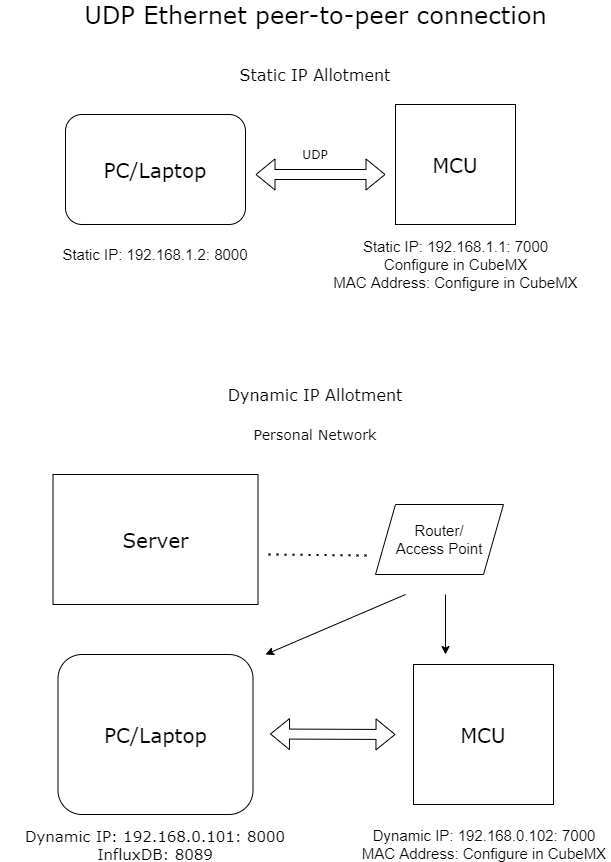

The diagram above was exported from draw.io. Its source (the exported page's mxGraphModel, read from the mxfile embedded in the PNG):
<mxGraphModel dx="1422" dy="794" grid="1" gridSize="10" guides="1" tooltips="1" connect="1" arrows="1" fold="1" page="1" pageScale="1" pageWidth="827" pageHeight="1169" math="0" shadow="0">
  <root>
    <mxCell id="0" />
    <mxCell id="1" parent="0" />
    <mxCell id="wiqzxTlA4vxJ4Lp7E2Xm-1" value="&lt;font face=&quot;Verdana&quot; style=&quot;font-size: 20px&quot;&gt;PC/Laptop&lt;/font&gt;" style="rounded=1;whiteSpace=wrap;html=1;" vertex="1" parent="1">
      <mxGeometry x="170" y="290" width="180" height="110" as="geometry" />
    </mxCell>
    <mxCell id="wiqzxTlA4vxJ4Lp7E2Xm-2" value="&lt;font style=&quot;font-size: 20px&quot; face=&quot;Verdana&quot;&gt;MCU&lt;/font&gt;" style="whiteSpace=wrap;html=1;aspect=fixed;" vertex="1" parent="1">
      <mxGeometry x="500" y="280" width="120" height="120" as="geometry" />
    </mxCell>
    <mxCell id="wiqzxTlA4vxJ4Lp7E2Xm-4" value="&lt;font style=&quot;font-size: 24px&quot; face=&quot;Verdana&quot;&gt;UDP Ethernet peer-to-peer connection&lt;/font&gt;" style="text;html=1;strokeColor=none;fillColor=none;align=center;verticalAlign=middle;whiteSpace=wrap;rounded=0;" vertex="1" parent="1">
      <mxGeometry x="165.5" y="180" width="509" height="20" as="geometry" />
    </mxCell>
    <mxCell id="wiqzxTlA4vxJ4Lp7E2Xm-5" value="&lt;font style=&quot;font-size: 15px&quot;&gt;Static IP: 192.168.1.2: 8000&lt;/font&gt;" style="text;html=1;strokeColor=none;fillColor=none;align=center;verticalAlign=middle;whiteSpace=wrap;rounded=0;" vertex="1" parent="1">
      <mxGeometry x="155" y="420" width="210" height="20" as="geometry" />
    </mxCell>
    <mxCell id="wiqzxTlA4vxJ4Lp7E2Xm-6" value="&lt;font style=&quot;font-size: 15px&quot;&gt;Static IP: 192.168.1.1: 7000&lt;br&gt;Configure in CubeMX&lt;br&gt;MAC Address: Configure in CubeMX&lt;br&gt;&lt;/font&gt;" style="text;html=1;strokeColor=none;fillColor=none;align=center;verticalAlign=middle;whiteSpace=wrap;rounded=0;" vertex="1" parent="1">
      <mxGeometry x="412.5" y="430" width="295" height="20" as="geometry" />
    </mxCell>
    <mxCell id="wiqzxTlA4vxJ4Lp7E2Xm-7" value="" style="shape=flexArrow;endArrow=classic;startArrow=classic;html=1;" edge="1" parent="1">
      <mxGeometry width="100" height="100" relative="1" as="geometry">
        <mxPoint x="360" y="350" as="sourcePoint" />
        <mxPoint x="490" y="350" as="targetPoint" />
      </mxGeometry>
    </mxCell>
    <mxCell id="wiqzxTlA4vxJ4Lp7E2Xm-8" value="&lt;font face=&quot;Verdana&quot;&gt;UDP&lt;/font&gt;" style="text;html=1;strokeColor=none;fillColor=none;align=center;verticalAlign=middle;whiteSpace=wrap;rounded=0;" vertex="1" parent="1">
      <mxGeometry x="400" y="320" width="40" height="20" as="geometry" />
    </mxCell>
    <mxCell id="wiqzxTlA4vxJ4Lp7E2Xm-10" value="&lt;font style=&quot;font-size: 16px&quot; face=&quot;Verdana&quot;&gt;Static IP Allotment&lt;/font&gt;" style="text;html=1;strokeColor=none;fillColor=none;align=center;verticalAlign=middle;whiteSpace=wrap;rounded=0;" vertex="1" parent="1">
      <mxGeometry x="322" y="240" width="196" height="20" as="geometry" />
    </mxCell>
    <mxCell id="wiqzxTlA4vxJ4Lp7E2Xm-11" value="&lt;font style=&quot;font-size: 16px&quot; face=&quot;Verdana&quot;&gt;Dynamic IP Allotment&lt;/font&gt;" style="text;html=1;strokeColor=none;fillColor=none;align=center;verticalAlign=middle;whiteSpace=wrap;rounded=0;" vertex="1" parent="1">
      <mxGeometry x="282" y="560" width="276" height="20" as="geometry" />
    </mxCell>
    <mxCell id="wiqzxTlA4vxJ4Lp7E2Xm-12" value="&lt;font style=&quot;font-size: 20px&quot; face=&quot;Verdana&quot;&gt;PC/Laptop&lt;/font&gt;" style="rounded=1;whiteSpace=wrap;html=1;" vertex="1" parent="1">
      <mxGeometry x="162.5" y="830" width="195" height="160" as="geometry" />
    </mxCell>
    <mxCell id="wiqzxTlA4vxJ4Lp7E2Xm-14" value="&lt;font style=&quot;font-size: 20px&quot; face=&quot;Verdana&quot;&gt;MCU&lt;/font&gt;" style="whiteSpace=wrap;html=1;aspect=fixed;" vertex="1" parent="1">
      <mxGeometry x="518" y="840" width="140" height="140" as="geometry" />
    </mxCell>
    <mxCell id="wiqzxTlA4vxJ4Lp7E2Xm-15" value="&lt;font face=&quot;Verdana&quot; style=&quot;font-size: 15px&quot;&gt;Dynamic IP: 192.168.0.101: 8000&lt;br&gt;InfluxDB: 8089&lt;br&gt;&lt;/font&gt;" style="text;html=1;strokeColor=none;fillColor=none;align=center;verticalAlign=middle;whiteSpace=wrap;rounded=0;" vertex="1" parent="1">
      <mxGeometry x="105" y="1010" width="310" height="20" as="geometry" />
    </mxCell>
    <mxCell id="wiqzxTlA4vxJ4Lp7E2Xm-16" value="" style="shape=flexArrow;endArrow=classic;startArrow=classic;html=1;" edge="1" parent="1">
      <mxGeometry width="100" height="100" relative="1" as="geometry">
        <mxPoint x="374.5" y="909.5" as="sourcePoint" />
        <mxPoint x="500" y="910" as="targetPoint" />
      </mxGeometry>
    </mxCell>
    <mxCell id="wiqzxTlA4vxJ4Lp7E2Xm-17" value="&lt;font style=&quot;font-size: 14px&quot; face=&quot;Verdana&quot;&gt;Personal Network&lt;/font&gt;" style="text;html=1;strokeColor=none;fillColor=none;align=center;verticalAlign=middle;whiteSpace=wrap;rounded=0;" vertex="1" parent="1">
      <mxGeometry x="305" y="600" width="230" height="20" as="geometry" />
    </mxCell>
    <mxCell id="wiqzxTlA4vxJ4Lp7E2Xm-18" value="&lt;font style=&quot;font-size: 15px&quot;&gt;Dynamic IP: 192.168.0.102: 7000&lt;br&gt;MAC Address: Configure in CubeMX&lt;br&gt;&lt;/font&gt;" style="text;html=1;strokeColor=none;fillColor=none;align=center;verticalAlign=middle;whiteSpace=wrap;rounded=0;" vertex="1" parent="1">
      <mxGeometry x="463" y="1010" width="252" height="20" as="geometry" />
    </mxCell>
    <mxCell id="wiqzxTlA4vxJ4Lp7E2Xm-21" value="&lt;font style=&quot;font-size: 20px&quot; face=&quot;Verdana&quot;&gt;Server&lt;/font&gt;" style="rounded=0;whiteSpace=wrap;html=1;" vertex="1" parent="1">
      <mxGeometry x="157.5" y="650" width="205" height="130" as="geometry" />
    </mxCell>
    <mxCell id="wiqzxTlA4vxJ4Lp7E2Xm-22" value="&lt;font style=&quot;font-size: 15px&quot;&gt;Router/&lt;br&gt;Access Point&lt;/font&gt;" style="shape=parallelogram;perimeter=parallelogramPerimeter;whiteSpace=wrap;html=1;fixedSize=1;" vertex="1" parent="1">
      <mxGeometry x="480" y="680" width="128" height="70" as="geometry" />
    </mxCell>
    <mxCell id="wiqzxTlA4vxJ4Lp7E2Xm-24" value="" style="endArrow=classic;html=1;" edge="1" parent="1">
      <mxGeometry width="50" height="50" relative="1" as="geometry">
        <mxPoint x="550" y="770" as="sourcePoint" />
        <mxPoint x="550" y="830" as="targetPoint" />
      </mxGeometry>
    </mxCell>
    <mxCell id="wiqzxTlA4vxJ4Lp7E2Xm-26" value="" style="endArrow=classic;html=1;" edge="1" parent="1">
      <mxGeometry width="50" height="50" relative="1" as="geometry">
        <mxPoint x="510" y="770" as="sourcePoint" />
        <mxPoint x="370" y="830" as="targetPoint" />
      </mxGeometry>
    </mxCell>
    <mxCell id="wiqzxTlA4vxJ4Lp7E2Xm-27" value="" style="endArrow=none;dashed=1;html=1;dashPattern=1 3;strokeWidth=2;" edge="1" parent="1">
      <mxGeometry width="50" height="50" relative="1" as="geometry">
        <mxPoint x="373" y="730" as="sourcePoint" />
        <mxPoint x="473" y="731" as="targetPoint" />
      </mxGeometry>
    </mxCell>
  </root>
</mxGraphModel>